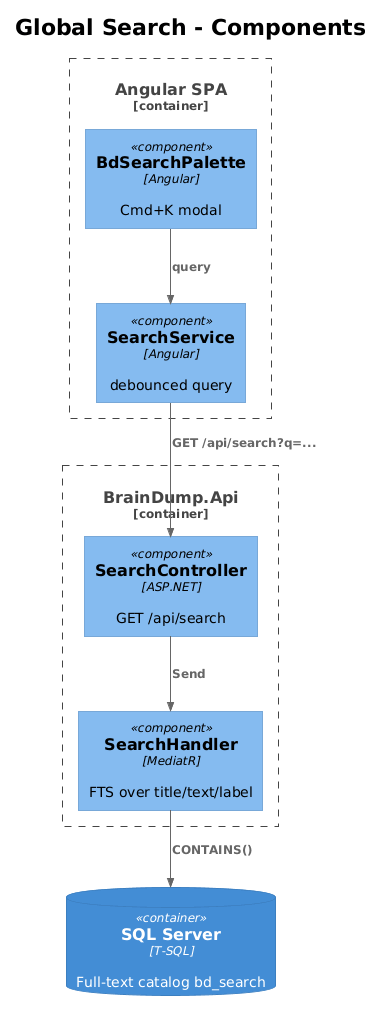

The diagram above was rendered by PlantUML. Its source (embedded in the PNG):
@startuml
!theme plain
!include <C4/C4_Component>

title Global Search - Components

Container_Boundary(spa, "Angular SPA") {
    Component(palette, "BdSearchPalette", "Angular", "Cmd+K modal")
    Component(svc, "SearchService", "Angular", "debounced query")
}

Container_Boundary(api, "BrainDump.Api") {
    Component(ctrl, "SearchController", "ASP.NET", "GET /api/search")
    Component(handler, "SearchHandler", "MediatR", "FTS over title/text/label")
}

ContainerDb(db, "SQL Server", "T-SQL", "Full-text catalog bd_search")

Rel(palette, svc, "query")
Rel(svc, ctrl, "GET /api/search?q=...")
Rel(ctrl, handler, "Send")
Rel(handler, db, "CONTAINS()")
@enduml